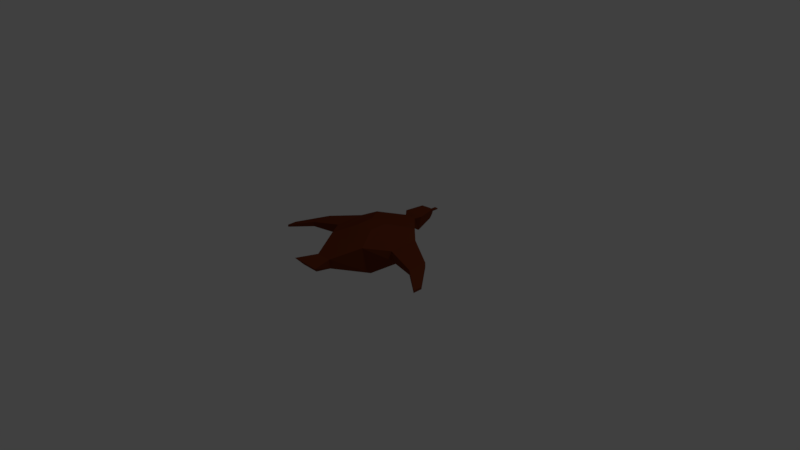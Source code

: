 # Source: duck.blend  (saved by Blender 2.77.0; exported with 4.5.12 LTS)
import bpy
from mathutils import Matrix  # noqa: F401  (used for matrix-valued properties, if any)

bpy.ops.wm.read_factory_settings(use_empty=True)
scene = bpy.context.scene
scene.name = 'Scene'

# ---- collections
col_collection_1 = bpy.data.collections.new('Collection 1'); scene.collection.children.link(col_collection_1)

# ---- materials (node trees are filled in below, after node groups)
mat_material = bpy.data.materials.new('Material')
mat_material.alpha_threshold = 0.0
mat_material.use_transparent_shadow = False
mat_material.diffuse_color = (0.159, 0.0331, 0.01096, 1.0)
mat_material.roughness = 0.5
mat_material.specular_intensity = 0.0
mat_material.line_color = (0.0, 0.0, 0.0, 1.0)

# ---- material node trees

# ---- world
world_world = bpy.data.worlds.new('World'); scene.world = world_world
world_world.color = (0.05088, 0.05088, 0.05088)
world_world.use_sun_shadow = False
world_world.sun_shadow_jitter_overblur = 0.0
world_world.cycles.sampling_method = 'MANUAL'

# ---- cameras
cam_camera = bpy.data.cameras.new('Camera')
cam_camera.clip_end = 100.0
cam_camera.lens = 35.0
cam_camera.sensor_width = 32.0
cam_camera.sensor_height = 18.0
cam_camera.ortho_scale = 7.314
cam_camera.dof.focus_distance = 0.0
cam_camera.dof.aperture_fstop = 128.0

# ---- lights
light_lamp = bpy.data.lights.new('Lamp', 'POINT')
light_lamp.transmission_factor = 0.0
light_lamp.cutoff_distance = 30.0
light_lamp.energy = 100.0
light_lamp.shadow_buffer_clip_start = 1.001
light_lamp.shadow_soft_size = 0.1
light_lamp.shadow_maximum_resolution = 0.006
light_lamp.use_absolute_resolution = True

# ---- meshes
me_duck = bpy.data.meshes.new('Duck')
me_duck.from_pydata([(-0.2096, 0.1934, -0.07227), (0.3012, 0.1934, -0.07227), (0.3012, -0.3174, -0.03403), (-0.2096, -0.3174, -0.03403), (-0.3114, 0.347, 0.3864), (0.4029, 0.347, 0.3864), (0.3336, -0.471, 0.3864), (-0.242, -0.471, 0.3864), (0.5545, 0.2095, 0.1956), (0.5545, -0.195, 0.1956), (0.5545, 0.2095, 0.3263), (0.5545, -0.195, 0.3263), (0.9531, -0.0118, 0.1902), (0.9531, -0.2778, 0.1902), (0.9531, -0.0118, 0.2538), (0.9531, -0.2778, 0.2538), (1.244, -0.3642, 0.1543), (1.244, -0.4906, 0.1543), (1.244, -0.3642, 0.1852), (1.244, -0.4906, 0.1852), (0.1117, -0.8026, 0.1468), (-0.4629, 0.2095, 0.1956), (0.1514, -0.8423, 0.299), (-0.4629, -0.195, 0.1956), (0.167, -1.053, 0.2258), (-0.4629, 0.2095, 0.3263), (0.2399, -1.126, 0.3167), (-0.4629, -0.195, 0.3263), (-0.8615, -0.0118, 0.1902), (0.0977, 0.5779, 0.2224), (-0.8615, -0.2778, 0.1902), (0.1289, 0.6091, 0.3422), (-0.8615, -0.0118, 0.2538), (0.1339, 0.6739, 0.1561), (-0.8615, -0.2778, 0.2538), (0.1869, 0.6749, 0.3663), (-1.152, -0.3642, 0.1543), (0.1027, 0.9227, 0.236), (-1.152, -0.4906, 0.1543), (0.1369, 0.9233, 0.3716), (-1.152, -0.3642, 0.1852), (0.07042, 0.9965, 0.2745), (-1.152, -0.4906, 0.1852), (0.08524, 0.9967, 0.3332), (-0.02017, -0.8026, 0.1468), (0.06238, 0.9965, 0.2953), (-0.05982, -0.8423, 0.299), (0.07236, 0.9967, 0.3124), (-0.07545, -1.053, 0.2258), (0.06238, 1.097, 0.2933), (-0.1483, -1.126, 0.3167), (0.07236, 1.098, 0.3104), (-0.006141, 0.5779, 0.2224), (0.164, 0.05625, 0.4669), (-0.03736, 0.6091, 0.3422), (0.164, -0.1802, 0.4669), (-0.04235, 0.6739, 0.1561), (-0.09535, 0.6749, 0.3663), (-0.0111, 0.9227, 0.236), (-0.04531, 0.9233, 0.3716), (0.02114, 0.9965, 0.2745), (0.006317, 0.9967, 0.3332), (0.02918, 0.9965, 0.2953), (0.0192, 0.9967, 0.3124), (0.02918, 1.097, 0.2933), (0.0192, 1.098, 0.3104), (-0.07247, 0.05625, 0.4669), (-0.07247, -0.1802, 0.4669)], [], [(1, 0, 52, 29), (6, 5, 53, 55), (5, 4, 66, 53), (2, 1, 8, 9), (7, 67, 66, 4), (11, 9, 13, 15), (5, 6, 11, 10), (6, 2, 9, 11), (1, 5, 10, 8), (14, 15, 19, 18), (9, 8, 12, 13), (10, 11, 15, 14), (8, 10, 14, 12), (16, 18, 19, 17), (12, 14, 18, 16), (15, 13, 17, 19), (13, 12, 16, 17), (53, 66, 67, 55), (2, 6, 22, 20), (30, 38, 36, 28), (54, 57, 56, 52), (55, 67, 7, 6), (4, 54, 52, 0), (20, 22, 26, 24), (31, 29, 33, 35), (5, 1, 29, 31), (3, 23, 21, 0), (29, 52, 56, 33), (35, 33, 37, 39), (59, 61, 60, 58), (27, 34, 30, 23), (37, 58, 60, 41), (63, 65, 64, 62), (33, 56, 58, 37), (4, 25, 27, 7), (43, 41, 45, 47), (7, 27, 23, 3), (39, 37, 41, 43), (24, 48, 44, 20), (39, 59, 57, 35), (41, 60, 62, 45), (0, 21, 25, 4), (51, 65, 63, 47), (45, 62, 64, 49), (32, 40, 42, 34), (47, 45, 49, 51), (49, 64, 65, 51), (7, 46, 22, 6), (23, 30, 28, 21), (31, 54, 4, 5), (43, 61, 59, 39), (2, 3, 0, 1), (22, 46, 50, 26), (47, 63, 61, 43), (61, 63, 62, 60), (57, 59, 58, 56), (44, 48, 50, 46), (3, 44, 46, 7), (34, 42, 38, 30), (28, 36, 40, 32), (21, 28, 32, 25), (20, 44, 3, 2), (36, 38, 42, 40), (31, 35, 57, 54), (25, 32, 34, 27), (24, 26, 50, 48)])
_ca = me_duck.color_attributes.new('Col', 'BYTE_COLOR', 'CORNER')
_ca.data.foreach_set('color', [0.2346, 0.06663, 0.02519, 1.0, 0.2346, 0.06663, 0.02519, 1.0, 0.05781, 0.3005, 0.0, 1.0, 0.05781, 0.3005, 0.0, 1.0, 0.2346, 0.06663, 0.02519, 1.0, 0.2346, 0.06848, 0.02624, 1.0, 0.1274, 0.03955, 0.01938, 1.0, 0.1274, 0.03955, 0.01938, 1.0, 0.2346, 0.06848, 0.02624, 1.0, 0.2346, 0.06663, 0.02519, 1.0, 0.1274, 0.03955, 0.01938, 1.0, 0.1274, 0.03955, 0.01938, 1.0, 0.2346, 0.06663, 0.02519, 1.0, 0.2346, 0.06663, 0.02519, 1.0, 0.2346, 0.06663, 0.02519, 1.0, 0.2346, 0.06663, 0.02519, 1.0, 0.2346, 0.06663, 0.02519, 1.0, 0.1274, 0.03955, 0.01938, 1.0, 0.1274, 0.03955, 0.01938, 1.0, 0.2346, 0.06663, 0.02519, 1.0, 0.2346, 0.06663, 0.02519, 1.0, 0.2346, 0.06663, 0.02519, 1.0, 0.2346, 0.06663, 0.02519, 1.0, 0.2346, 0.06663, 0.02519, 1.0, 0.2346, 0.06848, 0.02624, 1.0, 0.2346, 0.06663, 0.02519, 1.0, 0.2346, 0.06663, 0.02519, 1.0, 0.2346, 0.06663, 0.02519, 1.0, 0.2346, 0.06663, 0.02519, 1.0, 0.2346, 0.06663, 0.02519, 1.0, 0.2346, 0.06663, 0.02519, 1.0, 0.2346, 0.06663, 0.02519, 1.0, 0.2384, 0.06848, 0.02624, 1.0, 0.2346, 0.06848, 0.02624, 1.0, 0.2346, 0.06663, 0.02519, 1.0, 0.2346, 0.06663, 0.02519, 1.0, 0.2346, 0.06663, 0.02519, 1.0, 0.2346, 0.06663, 0.02519, 1.0, 0.2346, 0.06663, 0.02519, 1.0, 0.2346, 0.06663, 0.02519, 1.0, 0.2346, 0.06663, 0.02519, 1.0, 0.2346, 0.06663, 0.02519, 1.0, 0.2346, 0.06663, 0.02519, 1.0, 0.2346, 0.06663, 0.02519, 1.0, 0.2346, 0.06663, 0.02519, 1.0, 0.2346, 0.06663, 0.02519, 1.0, 0.2346, 0.06663, 0.02519, 1.0, 0.2346, 0.06663, 0.02519, 1.0, 0.2346, 0.06663, 0.02519, 1.0, 0.2346, 0.06663, 0.02519, 1.0, 0.2346, 0.06663, 0.02519, 1.0, 0.2346, 0.06663, 0.02519, 1.0, 0.2346, 0.06663, 0.02519, 1.0, 0.2346, 0.06663, 0.02519, 1.0, 0.2346, 0.06663, 0.02519, 1.0, 0.2346, 0.06663, 0.02519, 1.0, 0.2346, 0.06663, 0.02519, 1.0, 0.2346, 0.06663, 0.02519, 1.0, 0.2346, 0.06663, 0.02519, 1.0, 0.2384, 0.06848, 0.02624, 1.0, 0.2346, 0.06663, 0.02519, 1.0, 0.2346, 0.06663, 0.02519, 1.0, 0.2346, 0.06663, 0.02519, 1.0, 0.2346, 0.06663, 0.02519, 1.0, 0.2346, 0.06663, 0.02519, 1.0, 0.2346, 0.06663, 0.02519, 1.0, 0.2346, 0.06663, 0.02519, 1.0, 0.2346, 0.06663, 0.02519, 1.0, 0.1274, 0.03955, 0.01938, 1.0, 0.1274, 0.03955, 0.01938, 1.0, 0.1274, 0.03955, 0.01938, 1.0, 0.1274, 0.03955, 0.01938, 1.0, 0.2346, 0.06663, 0.02519, 1.0, 0.2346, 0.06663, 0.02519, 1.0, 0.2346, 0.06663, 0.02519, 1.0, 0.2346, 0.06663, 0.02519, 1.0, 0.2346, 0.06663, 0.02519, 1.0, 0.305, 0.1221, 0.0648, 1.0, 0.2346, 0.06663, 0.02519, 1.0, 0.2346, 0.06663, 0.02519, 1.0, 0.05781, 0.3005, 0.0, 1.0, 0.05781, 0.3005, 0.0, 1.0, 0.05781, 0.3005, 0.0, 1.0, 0.05781, 0.3005, 0.0, 1.0, 0.1274, 0.03955, 0.01938, 1.0, 0.1274, 0.03955, 0.01938, 1.0, 0.2346, 0.06663, 0.02519, 1.0, 0.2346, 0.06663, 0.02519, 1.0, 0.2346, 0.06663, 0.02519, 1.0, 0.06125, 0.2918, 0.0003035, 1.0, 0.05781, 0.3005, 0.0, 1.0, 0.2346, 0.06663, 0.02519, 1.0, 0.2346, 0.06663, 0.02519, 1.0, 0.2346, 0.06663, 0.02519, 1.0, 0.2346, 0.06663, 0.02519, 1.0, 0.2346, 0.06663, 0.02519, 1.0, 0.05781, 0.3005, 0.0, 1.0, 0.05781, 0.3005, 0.0, 1.0, 0.05781, 0.3005, 0.0, 1.0, 0.05781, 0.3005, 0.0, 1.0, 0.2346, 0.06848, 0.02624, 1.0, 0.2384, 0.06848, 0.02624, 1.0, 0.05781, 0.3005, 0.0, 1.0, 0.05781, 0.3005, 0.0, 1.0, 0.2346, 0.06663, 0.02519, 1.0, 0.2346, 0.06663, 0.02519, 1.0, 0.2346, 0.06663, 0.02519, 1.0, 0.2346, 0.06663, 0.02519, 1.0, 0.05781, 0.3005, 0.0, 1.0, 0.05781, 0.3005, 0.0, 1.0, 0.05781, 0.3005, 0.0, 1.0, 0.06663, 0.2705, 0.0009106, 1.0, 0.1329, 0.15, 0.008568, 1.0, 0.05781, 0.3005, 0.0, 1.0, 0.05781, 0.3005, 0.0, 1.0, 0.05781, 0.3005, 0.0, 1.0, 0.05781, 0.3005, 0.0, 1.0, 0.2346, 0.06663, 0.02519, 1.0, 0.2346, 0.06663, 0.02519, 1.0, 0.05781, 0.3005, 0.0, 1.0, 0.2346, 0.06663, 0.02519, 1.0, 0.2346, 0.06663, 0.02519, 1.0, 0.2346, 0.06663, 0.02519, 1.0, 0.2346, 0.06663, 0.02519, 1.0, 0.05781, 0.3005, 0.0, 1.0, 0.05781, 0.3005, 0.0, 1.0, 0.2346, 0.06663, 0.02519, 1.0, 0.2346, 0.06663, 0.02519, 1.0, 1.0, 0.05286, 0.0, 1.0, 1.0, 0.05286, 0.0, 1.0, 1.0, 0.05286, 0.0, 1.0, 1.0, 0.05286, 0.0, 1.0, 0.06663, 0.2705, 0.0009106, 1.0, 0.05781, 0.3005, 0.0, 1.0, 0.05781, 0.3005, 0.0, 1.0, 0.05781, 0.3005, 0.0, 1.0, 0.2346, 0.06663, 0.02519, 1.0, 0.2346, 0.06663, 0.02519, 1.0, 0.2346, 0.06663, 0.02519, 1.0, 0.2346, 0.06663, 0.02519, 1.0, 0.2346, 0.06663, 0.02519, 1.0, 0.2346, 0.06663, 0.02519, 1.0, 1.0, 0.05286, 0.0, 1.0, 1.0, 0.05286, 0.0, 1.0, 0.2346, 0.06663, 0.02519, 1.0, 0.2346, 0.06663, 0.02519, 1.0, 0.2346, 0.06663, 0.02519, 1.0, 0.2346, 0.06663, 0.02519, 1.0, 0.05781, 0.3005, 0.0, 1.0, 0.05781, 0.3005, 0.0, 1.0, 0.2346, 0.06663, 0.02519, 1.0, 0.2346, 0.06663, 0.02519, 1.0, 0.2346, 0.06663, 0.02519, 1.0, 0.2346, 0.06663, 0.02519, 1.0, 0.2384, 0.06848, 0.02624, 1.0, 0.2346, 0.06663, 0.02519, 1.0, 0.05781, 0.3005, 0.0, 1.0, 0.05781, 0.3005, 0.0, 1.0, 0.05781, 0.3005, 0.0, 1.0, 0.05781, 0.3005, 0.0, 1.0, 0.2346, 0.06663, 0.02519, 1.0, 0.2346, 0.06663, 0.02519, 1.0, 1.0, 0.05286, 0.0, 1.0, 1.0, 0.05286, 0.0, 1.0, 0.2346, 0.06663, 0.02519, 1.0, 0.2346, 0.06663, 0.02519, 1.0, 0.2346, 0.06663, 0.02519, 1.0, 0.2346, 0.06663, 0.02519, 1.0, 1.0, 0.05286, 0.0, 1.0, 1.0, 0.05286, 0.0, 1.0, 0.9301, 0.05448, 0.0009106, 1.0, 1.0, 0.05286, 0.0, 1.0, 0.9911, 0.05448, 0.0, 1.0, 1.0, 0.05286, 0.0, 1.0, 1.0, 0.05286, 0.0, 1.0, 1.0, 0.05286, 0.0, 1.0, 0.2346, 0.06663, 0.02519, 1.0, 0.2346, 0.06663, 0.02519, 1.0, 0.2346, 0.06663, 0.02519, 1.0, 0.2346, 0.06663, 0.02519, 1.0, 0.9823, 0.05286, 0.0, 1.0, 1.0, 0.05286, 0.0, 1.0, 1.0, 0.05286, 0.0, 1.0, 1.0, 0.05286, 0.0, 1.0, 1.0, 0.05286, 0.0, 1.0, 1.0, 0.05286, 0.0, 1.0, 1.0, 0.05286, 0.0, 1.0, 1.0, 0.05286, 0.0, 1.0, 0.2346, 0.06663, 0.02519, 1.0, 0.2346, 0.06663, 0.02519, 1.0, 0.2346, 0.06663, 0.02519, 1.0, 0.2346, 0.06663, 0.02519, 1.0, 0.2346, 0.06663, 0.02519, 1.0, 0.2346, 0.06663, 0.02519, 1.0, 0.2346, 0.06663, 0.02519, 1.0, 0.2346, 0.06663, 0.02519, 1.0, 0.05781, 0.3005, 0.0, 1.0, 0.05781, 0.3005, 0.0, 1.0, 0.2346, 0.06663, 0.02519, 1.0, 0.2346, 0.06848, 0.02624, 1.0, 0.2346, 0.06663, 0.02519, 1.0, 0.2346, 0.06663, 0.02519, 1.0, 0.05781, 0.3005, 0.0, 1.0, 0.05781, 0.3005, 0.0, 1.0, 0.2346, 0.06663, 0.02519, 1.0, 0.2346, 0.06663, 0.02519, 1.0, 0.2346, 0.06663, 0.02519, 1.0, 0.2384, 0.06848, 0.02624, 1.0, 0.2346, 0.06663, 0.02519, 1.0, 0.2346, 0.06663, 0.02519, 1.0, 0.2346, 0.06663, 0.02519, 1.0, 0.2346, 0.06663, 0.02519, 1.0, 1.0, 0.05286, 0.0, 1.0, 1.0, 0.05286, 0.0, 1.0, 0.2346, 0.06663, 0.02519, 1.0, 0.2346, 0.06663, 0.02519, 1.0, 0.2346, 0.06663, 0.02519, 1.0, 1.0, 0.05286, 0.0, 1.0, 1.0, 0.05286, 0.0, 1.0, 0.2346, 0.06663, 0.02519, 1.0, 0.05951, 0.2961, 0.0003035, 1.0, 0.05781, 0.3005, 0.0, 1.0, 0.05781, 0.3005, 0.0, 1.0, 0.05781, 0.3005, 0.0, 1.0, 0.2346, 0.06663, 0.02519, 1.0, 0.2346, 0.06663, 0.02519, 1.0, 0.2346, 0.06663, 0.02519, 1.0, 0.2346, 0.06663, 0.02519, 1.0, 0.2346, 0.06663, 0.02519, 1.0, 0.2346, 0.06663, 0.02519, 1.0, 0.2346, 0.06663, 0.02519, 1.0, 0.2346, 0.06663, 0.02519, 1.0, 0.2346, 0.06663, 0.02519, 1.0, 0.2346, 0.06663, 0.02519, 1.0, 0.2346, 0.06663, 0.02519, 1.0, 0.2346, 0.06663, 0.02519, 1.0, 0.2346, 0.06663, 0.02519, 1.0, 0.2346, 0.06663, 0.02519, 1.0, 0.2346, 0.06663, 0.02519, 1.0, 0.2346, 0.06663, 0.02519, 1.0, 0.2346, 0.06663, 0.02519, 1.0, 0.2346, 0.06663, 0.02519, 1.0, 0.2346, 0.06663, 0.02519, 1.0, 0.2346, 0.06663, 0.02519, 1.0, 0.2346, 0.06663, 0.02519, 1.0, 0.2384, 0.06848, 0.02624, 1.0, 0.2346, 0.06663, 0.02519, 1.0, 0.2346, 0.06663, 0.02519, 1.0, 0.2346, 0.06663, 0.02519, 1.0, 0.2346, 0.06663, 0.02519, 1.0, 0.2346, 0.06663, 0.02519, 1.0, 0.2346, 0.06663, 0.02519, 1.0, 0.05781, 0.3005, 0.0, 1.0, 0.05781, 0.3005, 0.0, 1.0, 0.05781, 0.3005, 0.0, 1.0, 0.05781, 0.3005, 0.0, 1.0, 0.2346, 0.06663, 0.02519, 1.0, 0.2346, 0.06663, 0.02519, 1.0, 0.2346, 0.06663, 0.02519, 1.0, 0.2346, 0.06663, 0.02519, 1.0, 0.2346, 0.06663, 0.02519, 1.0, 0.2346, 0.06663, 0.02519, 1.0, 0.2346, 0.06663, 0.02519, 1.0, 0.2346, 0.06663, 0.02519, 1.0])
me_duck.materials.append(mat_material)
me_duck.use_remesh_preserve_volume = False
me_duck.use_remesh_preserve_attributes = False
me_duck.use_mirror_vertex_groups = False
me_duck.update()

# ---- objects
ob_duck = bpy.data.objects.new('Duck', me_duck)
ob_lamp = bpy.data.objects.new('Lamp', light_lamp)
ob_camera = bpy.data.objects.new('Camera', cam_camera)

# ---- transforms, parenting, visibility, modifiers, constraints
ob_duck.location = (0.0, 0.0, 0.0)
ob_duck.lock_rotations_4d = False
ob_duck.empty_display_type = 'ARROWS'
ob_duck.lineart.crease_threshold = 0.0
ob_lamp.location = (4.076, 1.005, 5.904)
ob_lamp.rotation_euler = (0.6503, 0.05522, 1.866)
ob_lamp.lock_rotations_4d = False
ob_lamp.empty_display_type = 'ARROWS'
ob_lamp.color = (0.0, 0.0, 0.0, 0.0)
ob_lamp.lineart.crease_threshold = 0.0
ob_camera.location = (7.481, -6.508, 5.344)
ob_camera.rotation_euler = (1.109, 0.01082, 0.8149)
ob_camera.lock_rotations_4d = False
ob_camera.empty_display_type = 'ARROWS'
ob_camera.color = (0.0, 0.0, 0.0, 0.0)
ob_camera.display_type = 'WIRE'
ob_camera.lineart.crease_threshold = 0.0

# ---- collection membership
col_collection_1.objects.link(ob_duck)
col_collection_1.objects.link(ob_lamp)
col_collection_1.objects.link(ob_camera)

# ---- scene / render settings (as saved in the file)
scene.camera = ob_camera
scene.frame_start = 1; scene.frame_end = 250; scene.frame_set(1)
scene.render.engine = 'BLENDER_EEVEE_NEXT'
scene.render.resolution_percentage = 50
scene.render.dither_intensity = 0.0
scene.cycles.use_denoising = False
scene.cycles.samples = 128
scene.cycles.sampling_pattern = 'TABULATED_SOBOL'
scene.cycles.light_sampling_threshold = 0.0
scene.cycles.use_adaptive_sampling = False
scene.cycles.use_light_tree = False
scene.cycles.blur_glossy = 0.0
scene.cycles.sample_clamp_indirect = 0.0
scene.view_settings.view_transform = 'Standard'
bpy.context.view_layer.update()
